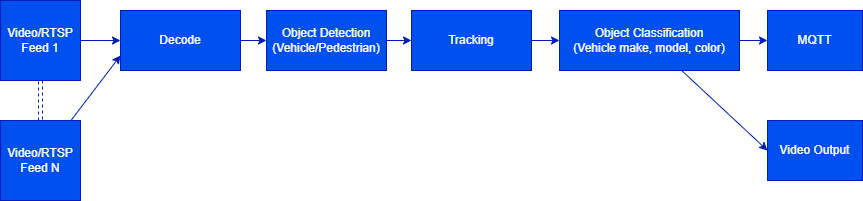

The diagram above was exported from draw.io. Its source (the exported page's mxGraphModel, read from the mxfile embedded in the PNG):
<mxGraphModel dx="1557" dy="427" grid="0" gridSize="10" guides="1" tooltips="1" connect="1" arrows="0" fold="1" page="1" pageScale="1" pageWidth="850" pageHeight="1100" background="#ffffff" math="0" shadow="0">
  <root>
    <mxCell id="0" />
    <mxCell id="1" parent="0" />
    <mxCell id="10" style="edgeStyle=none;html=1;fillColor=#0050ef;strokeColor=#001DBC;" parent="1" source="2" target="4" edge="1">
      <mxGeometry relative="1" as="geometry" />
    </mxCell>
    <mxCell id="2" value="Video/RTSP Feed 1" style="whiteSpace=wrap;html=1;aspect=fixed;fillColor=#0050ef;strokeColor=#001DBC;fontColor=#ffffff;" parent="1" vertex="1">
      <mxGeometry x="17" y="23" width="80" height="80" as="geometry" />
    </mxCell>
    <mxCell id="16" style="edgeStyle=none;html=1;entryX=0;entryY=0.75;entryDx=0;entryDy=0;fillColor=#0050ef;strokeColor=#001DBC;" parent="1" source="3" target="4" edge="1">
      <mxGeometry relative="1" as="geometry" />
    </mxCell>
    <mxCell id="17" style="edgeStyle=none;html=1;dashed=1;shape=link;fillColor=#0050ef;strokeColor=#001DBC;" parent="1" source="3" target="2" edge="1">
      <mxGeometry relative="1" as="geometry" />
    </mxCell>
    <mxCell id="3" value="Video/RTSP Feed N" style="whiteSpace=wrap;html=1;aspect=fixed;fillColor=#0050ef;strokeColor=#001DBC;fontColor=#ffffff;" parent="1" vertex="1">
      <mxGeometry x="17" y="143" width="80" height="80" as="geometry" />
    </mxCell>
    <mxCell id="11" style="edgeStyle=none;html=1;entryX=0;entryY=0.5;entryDx=0;entryDy=0;fillColor=#0050ef;strokeColor=#001DBC;" parent="1" source="4" target="5" edge="1">
      <mxGeometry relative="1" as="geometry" />
    </mxCell>
    <mxCell id="4" value="Decode" style="rounded=0;whiteSpace=wrap;html=1;fillColor=#0050ef;strokeColor=#001DBC;fontColor=#ffffff;" parent="1" vertex="1">
      <mxGeometry x="137" y="33" width="120" height="60" as="geometry" />
    </mxCell>
    <mxCell id="12" style="edgeStyle=none;html=1;fillColor=#0050ef;strokeColor=#001DBC;" parent="1" source="5" target="6" edge="1">
      <mxGeometry relative="1" as="geometry" />
    </mxCell>
    <mxCell id="5" value="Object Detection (Vehicle/Pedestrian)" style="rounded=0;whiteSpace=wrap;html=1;fillColor=#0050ef;strokeColor=#001DBC;fontColor=#ffffff;" parent="1" vertex="1">
      <mxGeometry x="283" y="33" width="120" height="60" as="geometry" />
    </mxCell>
    <mxCell id="13" style="edgeStyle=none;html=1;entryX=0;entryY=0.5;entryDx=0;entryDy=0;fillColor=#0050ef;strokeColor=#001DBC;" parent="1" source="6" target="7" edge="1">
      <mxGeometry relative="1" as="geometry" />
    </mxCell>
    <mxCell id="6" value="Tracking" style="rounded=0;whiteSpace=wrap;html=1;fillColor=#0050ef;strokeColor=#001DBC;fontColor=#ffffff;" parent="1" vertex="1">
      <mxGeometry x="428" y="33" width="120" height="60" as="geometry" />
    </mxCell>
    <mxCell id="14" style="edgeStyle=none;html=1;entryX=0;entryY=0.5;entryDx=0;entryDy=0;fillColor=#0050ef;strokeColor=#001DBC;" parent="1" source="7" target="8" edge="1">
      <mxGeometry relative="1" as="geometry" />
    </mxCell>
    <mxCell id="15" style="edgeStyle=none;html=1;entryX=0;entryY=0.5;entryDx=0;entryDy=0;fillColor=#0050ef;strokeColor=#001DBC;" parent="1" source="7" target="9" edge="1">
      <mxGeometry relative="1" as="geometry" />
    </mxCell>
    <mxCell id="7" value="Object Classification&lt;br&gt;(Vehicle make, model, color)" style="rounded=0;whiteSpace=wrap;html=1;fillColor=#0050ef;strokeColor=#001DBC;fontColor=#ffffff;" parent="1" vertex="1">
      <mxGeometry x="576" y="33" width="180" height="60" as="geometry" />
    </mxCell>
    <mxCell id="8" value="MQTT" style="rounded=0;whiteSpace=wrap;html=1;fillColor=#0050ef;strokeColor=#001DBC;fontColor=#ffffff;" parent="1" vertex="1">
      <mxGeometry x="784" y="33" width="95" height="60" as="geometry" />
    </mxCell>
    <mxCell id="9" value="Video Output" style="rounded=0;whiteSpace=wrap;html=1;fillColor=#0050ef;strokeColor=#001DBC;fontColor=#ffffff;" parent="1" vertex="1">
      <mxGeometry x="784" y="143" width="95" height="60" as="geometry" />
    </mxCell>
  </root>
</mxGraphModel>